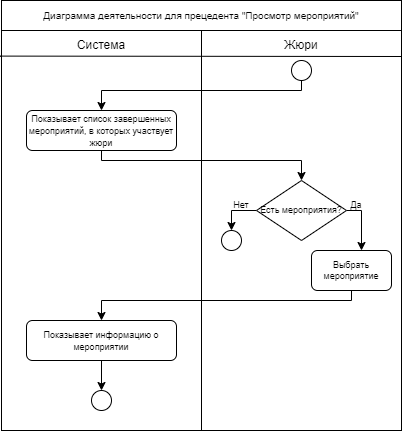

The diagram above was exported from draw.io. Its source (the exported page's mxGraphModel, read from the mxfile embedded in the PNG):
<mxGraphModel dx="1038" dy="480" grid="1" gridSize="10" guides="1" tooltips="1" connect="1" arrows="1" fold="1" page="1" pageScale="1" pageWidth="827" pageHeight="1169" math="0" shadow="0">
  <root>
    <mxCell id="0" />
    <mxCell id="1" parent="0" />
    <mxCell id="Cp5_0paCsDtKDuToDxMs-1" value="" style="whiteSpace=wrap;html=1;aspect=fixed;" vertex="1" parent="1">
      <mxGeometry x="220" y="130" width="400" height="400" as="geometry" />
    </mxCell>
    <mxCell id="Cp5_0paCsDtKDuToDxMs-2" value="" style="endArrow=none;html=1;rounded=0;exitX=1;exitY=0.065;exitDx=0;exitDy=0;exitPerimeter=0;entryX=-0.003;entryY=0.064;entryDx=0;entryDy=0;entryPerimeter=0;" edge="1" parent="1" source="Cp5_0paCsDtKDuToDxMs-1" target="Cp5_0paCsDtKDuToDxMs-1">
      <mxGeometry width="50" height="50" relative="1" as="geometry">
        <mxPoint x="390" y="320" as="sourcePoint" />
        <mxPoint x="220" y="183" as="targetPoint" />
      </mxGeometry>
    </mxCell>
    <mxCell id="Cp5_0paCsDtKDuToDxMs-3" value="" style="endArrow=none;html=1;rounded=0;entryX=0.5;entryY=0;entryDx=0;entryDy=0;exitX=0.5;exitY=1;exitDx=0;exitDy=0;" edge="1" parent="1" source="Cp5_0paCsDtKDuToDxMs-1" target="Cp5_0paCsDtKDuToDxMs-1">
      <mxGeometry width="50" height="50" relative="1" as="geometry">
        <mxPoint x="410" y="350" as="sourcePoint" />
        <mxPoint x="460" y="300" as="targetPoint" />
      </mxGeometry>
    </mxCell>
    <mxCell id="Cp5_0paCsDtKDuToDxMs-4" value="Система" style="text;html=1;strokeColor=none;fillColor=none;align=center;verticalAlign=middle;whiteSpace=wrap;rounded=0;" vertex="1" parent="1">
      <mxGeometry x="290" y="130" width="60" height="30" as="geometry" />
    </mxCell>
    <mxCell id="Cp5_0paCsDtKDuToDxMs-5" value="Жюри" style="text;html=1;strokeColor=none;fillColor=none;align=center;verticalAlign=middle;whiteSpace=wrap;rounded=0;" vertex="1" parent="1">
      <mxGeometry x="490" y="130" width="60" height="30" as="geometry" />
    </mxCell>
    <mxCell id="Cp5_0paCsDtKDuToDxMs-6" value="&lt;font style=&quot;font-size: 10px;&quot;&gt;Диаграмма деятельности для прецедента &quot;Просмотр мероприятий&quot;&lt;/font&gt;" style="rounded=0;whiteSpace=wrap;html=1;" vertex="1" parent="1">
      <mxGeometry x="220" y="100" width="400" height="30" as="geometry" />
    </mxCell>
    <mxCell id="Cp5_0paCsDtKDuToDxMs-7" value="" style="whiteSpace=wrap;html=1;aspect=fixed;" vertex="1" parent="1">
      <mxGeometry x="220" y="130" width="400" height="400" as="geometry" />
    </mxCell>
    <mxCell id="Cp5_0paCsDtKDuToDxMs-8" value="" style="endArrow=none;html=1;rounded=0;exitX=1;exitY=0.065;exitDx=0;exitDy=0;exitPerimeter=0;entryX=-0.003;entryY=0.064;entryDx=0;entryDy=0;entryPerimeter=0;" edge="1" parent="1" source="Cp5_0paCsDtKDuToDxMs-7" target="Cp5_0paCsDtKDuToDxMs-7">
      <mxGeometry width="50" height="50" relative="1" as="geometry">
        <mxPoint x="390" y="320" as="sourcePoint" />
        <mxPoint x="220" y="183" as="targetPoint" />
      </mxGeometry>
    </mxCell>
    <mxCell id="Cp5_0paCsDtKDuToDxMs-9" value="" style="endArrow=none;html=1;rounded=0;entryX=0.5;entryY=0;entryDx=0;entryDy=0;exitX=0.5;exitY=1;exitDx=0;exitDy=0;" edge="1" parent="1" source="Cp5_0paCsDtKDuToDxMs-7" target="Cp5_0paCsDtKDuToDxMs-7">
      <mxGeometry width="50" height="50" relative="1" as="geometry">
        <mxPoint x="410" y="350" as="sourcePoint" />
        <mxPoint x="460" y="300" as="targetPoint" />
      </mxGeometry>
    </mxCell>
    <mxCell id="Cp5_0paCsDtKDuToDxMs-10" value="Система" style="text;html=1;strokeColor=none;fillColor=none;align=center;verticalAlign=middle;whiteSpace=wrap;rounded=0;" vertex="1" parent="1">
      <mxGeometry x="290" y="130" width="60" height="30" as="geometry" />
    </mxCell>
    <mxCell id="Cp5_0paCsDtKDuToDxMs-11" value="Жюри" style="text;html=1;strokeColor=none;fillColor=none;align=center;verticalAlign=middle;whiteSpace=wrap;rounded=0;" vertex="1" parent="1">
      <mxGeometry x="490" y="130" width="60" height="30" as="geometry" />
    </mxCell>
    <mxCell id="Cp5_0paCsDtKDuToDxMs-12" value="&lt;font style=&quot;font-size: 10px;&quot;&gt;Диаграмма деятельности для прецедента &quot;Просмотр мероприятий&quot;&lt;/font&gt;" style="rounded=0;whiteSpace=wrap;html=1;" vertex="1" parent="1">
      <mxGeometry x="220" y="100" width="400" height="30" as="geometry" />
    </mxCell>
    <mxCell id="Cp5_0paCsDtKDuToDxMs-13" style="edgeStyle=orthogonalEdgeStyle;rounded=0;orthogonalLoop=1;jettySize=auto;html=1;fontSize=10;" edge="1" parent="1" source="Cp5_0paCsDtKDuToDxMs-14" target="Cp5_0paCsDtKDuToDxMs-16">
      <mxGeometry relative="1" as="geometry">
        <Array as="points">
          <mxPoint x="520" y="190" />
          <mxPoint x="320" y="190" />
        </Array>
      </mxGeometry>
    </mxCell>
    <mxCell id="Cp5_0paCsDtKDuToDxMs-14" value="" style="ellipse;whiteSpace=wrap;html=1;aspect=fixed;fontSize=10;" vertex="1" parent="1">
      <mxGeometry x="510" y="160" width="20" height="20" as="geometry" />
    </mxCell>
    <mxCell id="Cp5_0paCsDtKDuToDxMs-15" style="edgeStyle=orthogonalEdgeStyle;rounded=0;orthogonalLoop=1;jettySize=auto;html=1;entryX=0.5;entryY=0;entryDx=0;entryDy=0;fontSize=9;" edge="1" parent="1" source="Cp5_0paCsDtKDuToDxMs-16" target="Cp5_0paCsDtKDuToDxMs-19">
      <mxGeometry relative="1" as="geometry">
        <Array as="points">
          <mxPoint x="320" y="260" />
          <mxPoint x="520" y="260" />
        </Array>
      </mxGeometry>
    </mxCell>
    <mxCell id="Cp5_0paCsDtKDuToDxMs-16" value="&lt;font style=&quot;font-size: 9px;&quot;&gt;Показывает список завершенных мероприятий, в которых участвует жюри&lt;/font&gt;" style="rounded=1;whiteSpace=wrap;html=1;fontSize=10;" vertex="1" parent="1">
      <mxGeometry x="245" y="210" width="150" height="40" as="geometry" />
    </mxCell>
    <mxCell id="Cp5_0paCsDtKDuToDxMs-17" style="edgeStyle=orthogonalEdgeStyle;rounded=0;orthogonalLoop=1;jettySize=auto;html=1;entryX=0.5;entryY=0;entryDx=0;entryDy=0;fontSize=9;" edge="1" parent="1" source="Cp5_0paCsDtKDuToDxMs-19" target="Cp5_0paCsDtKDuToDxMs-20">
      <mxGeometry relative="1" as="geometry">
        <Array as="points">
          <mxPoint x="450" y="310" />
        </Array>
      </mxGeometry>
    </mxCell>
    <mxCell id="Cp5_0paCsDtKDuToDxMs-18" style="edgeStyle=orthogonalEdgeStyle;rounded=0;orthogonalLoop=1;jettySize=auto;html=1;fontSize=9;" edge="1" parent="1" source="Cp5_0paCsDtKDuToDxMs-19">
      <mxGeometry relative="1" as="geometry">
        <mxPoint x="580" y="350" as="targetPoint" />
        <Array as="points">
          <mxPoint x="580" y="310" />
          <mxPoint x="580" y="350" />
        </Array>
      </mxGeometry>
    </mxCell>
    <mxCell id="Cp5_0paCsDtKDuToDxMs-19" value="Есть мероприятия?" style="rhombus;whiteSpace=wrap;html=1;fontSize=9;" vertex="1" parent="1">
      <mxGeometry x="475" y="280" width="90" height="60" as="geometry" />
    </mxCell>
    <mxCell id="Cp5_0paCsDtKDuToDxMs-20" value="" style="ellipse;whiteSpace=wrap;html=1;aspect=fixed;fontSize=10;" vertex="1" parent="1">
      <mxGeometry x="440" y="330" width="20" height="20" as="geometry" />
    </mxCell>
    <mxCell id="Cp5_0paCsDtKDuToDxMs-21" value="Нет" style="text;html=1;strokeColor=none;fillColor=none;align=center;verticalAlign=middle;whiteSpace=wrap;rounded=0;fontSize=9;" vertex="1" parent="1">
      <mxGeometry x="450" y="300" width="20" height="10" as="geometry" />
    </mxCell>
    <mxCell id="Cp5_0paCsDtKDuToDxMs-22" style="edgeStyle=orthogonalEdgeStyle;rounded=0;orthogonalLoop=1;jettySize=auto;html=1;entryX=0.5;entryY=0;entryDx=0;entryDy=0;fontSize=9;" edge="1" parent="1" source="Cp5_0paCsDtKDuToDxMs-23" target="Cp5_0paCsDtKDuToDxMs-26">
      <mxGeometry relative="1" as="geometry">
        <Array as="points">
          <mxPoint x="570" y="400" />
          <mxPoint x="320" y="400" />
        </Array>
      </mxGeometry>
    </mxCell>
    <mxCell id="Cp5_0paCsDtKDuToDxMs-23" value="Выбрать мероприятие" style="rounded=1;whiteSpace=wrap;html=1;fontSize=9;" vertex="1" parent="1">
      <mxGeometry x="530" y="350" width="80" height="40" as="geometry" />
    </mxCell>
    <mxCell id="Cp5_0paCsDtKDuToDxMs-24" value="Да" style="text;html=1;strokeColor=none;fillColor=none;align=center;verticalAlign=middle;whiteSpace=wrap;rounded=0;fontSize=9;" vertex="1" parent="1">
      <mxGeometry x="565" y="300" width="20" height="10" as="geometry" />
    </mxCell>
    <mxCell id="Cp5_0paCsDtKDuToDxMs-25" style="edgeStyle=orthogonalEdgeStyle;rounded=0;orthogonalLoop=1;jettySize=auto;html=1;entryX=0.5;entryY=0;entryDx=0;entryDy=0;fontSize=9;" edge="1" parent="1" source="Cp5_0paCsDtKDuToDxMs-26" target="Cp5_0paCsDtKDuToDxMs-27">
      <mxGeometry relative="1" as="geometry" />
    </mxCell>
    <mxCell id="Cp5_0paCsDtKDuToDxMs-26" value="&lt;font style=&quot;font-size: 9px;&quot;&gt;Показывает информацию о мероприятии&lt;/font&gt;" style="rounded=1;whiteSpace=wrap;html=1;fontSize=10;" vertex="1" parent="1">
      <mxGeometry x="245" y="420" width="150" height="40" as="geometry" />
    </mxCell>
    <mxCell id="Cp5_0paCsDtKDuToDxMs-27" value="" style="ellipse;whiteSpace=wrap;html=1;aspect=fixed;fontSize=10;" vertex="1" parent="1">
      <mxGeometry x="310" y="490" width="20" height="20" as="geometry" />
    </mxCell>
  </root>
</mxGraphModel>